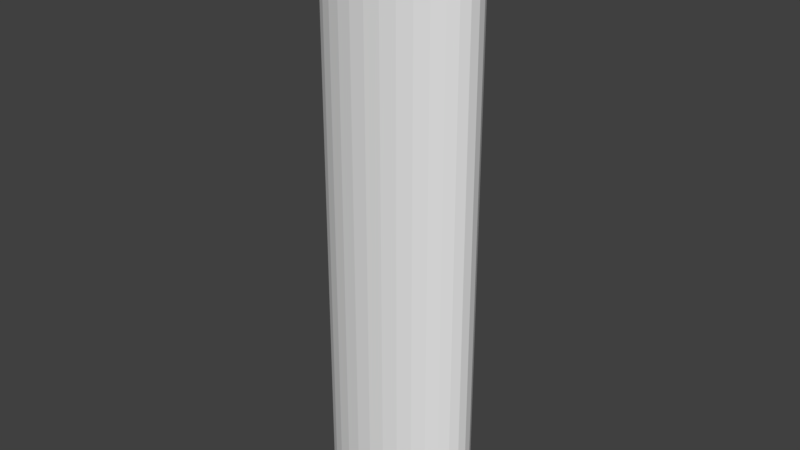 # Source: SwordV1.blend  (saved by Blender 2.77.0; exported with 4.5.12 LTS)
import bpy
from mathutils import Matrix  # noqa: F401  (used for matrix-valued properties, if any)

bpy.ops.wm.read_factory_settings(use_empty=True)
scene = bpy.context.scene
scene.name = 'Scene'

# ---- collections
col_collection_1 = bpy.data.collections.new('Collection 1'); scene.collection.children.link(col_collection_1)

# ---- materials (node trees are filled in below, after node groups)
mat_blade = bpy.data.materials.new('Blade')
mat_blade.alpha_threshold = 0.0
mat_blade.roughness = 0.5

# ---- material node trees
mat_blade.use_nodes = True; mat_blade.node_tree.nodes.clear()
_N = mat_blade.node_tree.nodes; _L = mat_blade.node_tree.links
n0 = _N.new('ShaderNodeOutputMaterial'); n0.name = 'Material Output'; n0.location = (300, 300)
n1 = _N.new('ShaderNodeBsdfDiffuse'); n1.name = 'Diffuse BSDF'; n1.location = (10, 300)
_L.new(n1.outputs[0], n0.inputs[0])
n0.is_active_output = True

# ---- world
world_world = bpy.data.worlds.new('World'); scene.world = world_world
world_world.color = (0.05088, 0.05088, 0.05088)
world_world.use_sun_shadow = False
world_world.sun_shadow_jitter_overblur = 0.0
world_world.cycles.sampling_method = 'MANUAL'

# ---- meshes
me_cylinder = bpy.data.meshes.new('Cylinder')
me_cylinder.from_pydata([(1.297e-08, 1.559, 0.004271), (1.297e-08, 1.559, 2.004), (0.1478, 1.529, 0.004271), (0.1478, 1.529, 2.004), (0.29, 1.44, 0.004271), (0.29, 1.44, 2.004), (0.421, 1.296, 0.004271), (0.421, 1.296, 2.004), (0.5358, 1.102, 0.004271), (0.5358, 1.102, 2.004), (0.63, 0.866, 0.004271), (0.63, 0.866, 2.004), (0.7001, 0.5965, 0.004271), (0.7001, 0.5965, 2.004), (0.7432, 0.3041, 0.004271), (0.7432, 0.3041, 2.004), (0.7578, -6.028e-08, 0.004271), (0.7578, -6.028e-08, 2.004), (0.7432, -0.3041, 0.004271), (0.7432, -0.3041, 2.004), (0.7001, -0.5965, 0.004271), (0.7001, -0.5965, 2.004), (0.63, -0.866, 0.004271), (0.63, -0.866, 2.004), (0.5358, -1.102, 0.004271), (0.5358, -1.102, 2.004), (0.421, -1.296, 0.004271), (0.421, -1.296, 2.004), (0.29, -1.44, 0.004271), (0.29, -1.44, 2.004), (0.1478, -1.529, 0.004271), (0.1478, -1.529, 2.004), (-2.339e-07, -1.559, 0.004271), (-2.339e-07, -1.559, 2.004), (-0.1478, -1.529, 0.004271), (-0.1478, -1.529, 2.004), (-0.29, -1.44, 0.004271), (-0.29, -1.44, 2.004), (-0.421, -1.296, 0.004271), (-0.421, -1.296, 2.004), (-0.5358, -1.102, 0.004271), (-0.5358, -1.102, 2.004), (-0.63, -0.866, 0.004271), (-0.63, -0.866, 2.004), (-0.7001, -0.5965, 0.004271), (-0.7001, -0.5965, 2.004), (-0.7432, -0.3041, 0.004271), (-0.7432, -0.3041, 2.004), (-0.7578, 1.327e-06, 0.004271), (-0.7578, 1.327e-06, 2.004), (-0.7432, 0.3041, 0.004271), (-0.7432, 0.3041, 2.004), (-0.7001, 0.5965, 0.004271), (-0.7001, 0.5965, 2.004), (-0.63, 0.866, 0.004271), (-0.63, 0.866, 2.004), (-0.5358, 1.102, 0.004271), (-0.5358, 1.102, 2.004), (-0.421, 1.296, 0.004271), (-0.421, 1.296, 2.004), (-0.29, 1.44, 0.004271), (-0.29, 1.44, 2.004), (-0.1478, 1.529, 0.004271), (-0.1478, 1.529, 2.004)], [], [(0, 1, 3, 2), (2, 3, 5, 4), (4, 5, 7, 6), (6, 7, 9, 8), (8, 9, 11, 10), (10, 11, 13, 12), (12, 13, 15, 14), (14, 15, 17, 16), (16, 17, 19, 18), (18, 19, 21, 20), (20, 21, 23, 22), (22, 23, 25, 24), (24, 25, 27, 26), (26, 27, 29, 28), (28, 29, 31, 30), (30, 31, 33, 32), (32, 33, 35, 34), (34, 35, 37, 36), (36, 37, 39, 38), (38, 39, 41, 40), (40, 41, 43, 42), (42, 43, 45, 44), (44, 45, 47, 46), (46, 47, 49, 48), (48, 49, 51, 50), (50, 51, 53, 52), (52, 53, 55, 54), (54, 55, 57, 56), (56, 57, 59, 58), (58, 59, 61, 60), (3, 1, 63, 61, 59, 57, 55, 53, 51, 49, 47, 45, 43, 41, 39, 37, 35, 33, 31, 29, 27, 25, 23, 21, 19, 17, 15, 13, 11, 9, 7, 5), (60, 61, 63, 62), (62, 63, 1, 0), (0, 2, 4, 6, 8, 10, 12, 14, 16, 18, 20, 22, 24, 26, 28, 30, 32, 34, 36, 38, 40, 42, 44, 46, 48, 50, 52, 54, 56, 58, 60, 62)])
me_cylinder.materials.append(mat_blade)
me_cylinder.use_remesh_preserve_volume = False
me_cylinder.use_remesh_preserve_attributes = False
me_cylinder.use_mirror_vertex_groups = False
me_cylinder.update()

# ---- objects
ob_cylinder = bpy.data.objects.new('Cylinder', me_cylinder)

# ---- transforms, parenting, visibility, modifiers, constraints
ob_cylinder.location = (0.0, 0.0, 0.0)
ob_cylinder.scale = (0.3568, 0.09797, 0.9897)
ob_cylinder.lineart.crease_threshold = 0.0
_m = ob_cylinder.modifiers.new('Cloth', 'CLOTH')

# ---- collection membership
col_collection_1.objects.link(ob_cylinder)

# ---- scene / render settings (as saved in the file)
scene.frame_start = 1; scene.frame_end = 250; scene.frame_set(1)
scene.render.engine = 'CYCLES'
scene.render.resolution_percentage = 50
scene.render.dither_intensity = 0.0
scene.cycles.use_denoising = False
scene.cycles.samples = 128
scene.cycles.sampling_pattern = 'TABULATED_SOBOL'
scene.cycles.light_sampling_threshold = 0.0
scene.cycles.use_adaptive_sampling = False
scene.cycles.use_light_tree = False
scene.cycles.blur_glossy = 0.0
scene.cycles.sample_clamp_indirect = 0.0
scene.view_settings.view_transform = 'Standard'
bpy.context.view_layer.update()

# ---- added for rendering (the .blend has no active camera and no usable light): camera, sun
cam_auto = bpy.data.cameras.new('AutoCamera')
cam_auto.lens = 50.0
cam_auto.sensor_width = 36.0
cam_auto.clip_end = 1000.0
ob_auto_camera = bpy.data.objects.new('AutoCamera', cam_auto)
scene.collection.objects.link(ob_auto_camera)
ob_auto_camera.location = (1.91939, -2.30327, 2.52944)
ob_auto_camera.rotation_euler = (1.09748, -7.21219e-08, 0.694738)
scene.camera = ob_auto_camera
light_auto_sun = bpy.data.lights.new('AutoSun', 'SUN')
light_auto_sun.energy = 3.0
light_auto_sun.angle = 0.0523599
ob_auto_sun = bpy.data.objects.new('AutoSun', light_auto_sun)
scene.collection.objects.link(ob_auto_sun)
ob_auto_sun.rotation_euler = (0.872665, 0.174533, 0.523599)
bpy.context.view_layer.update()
